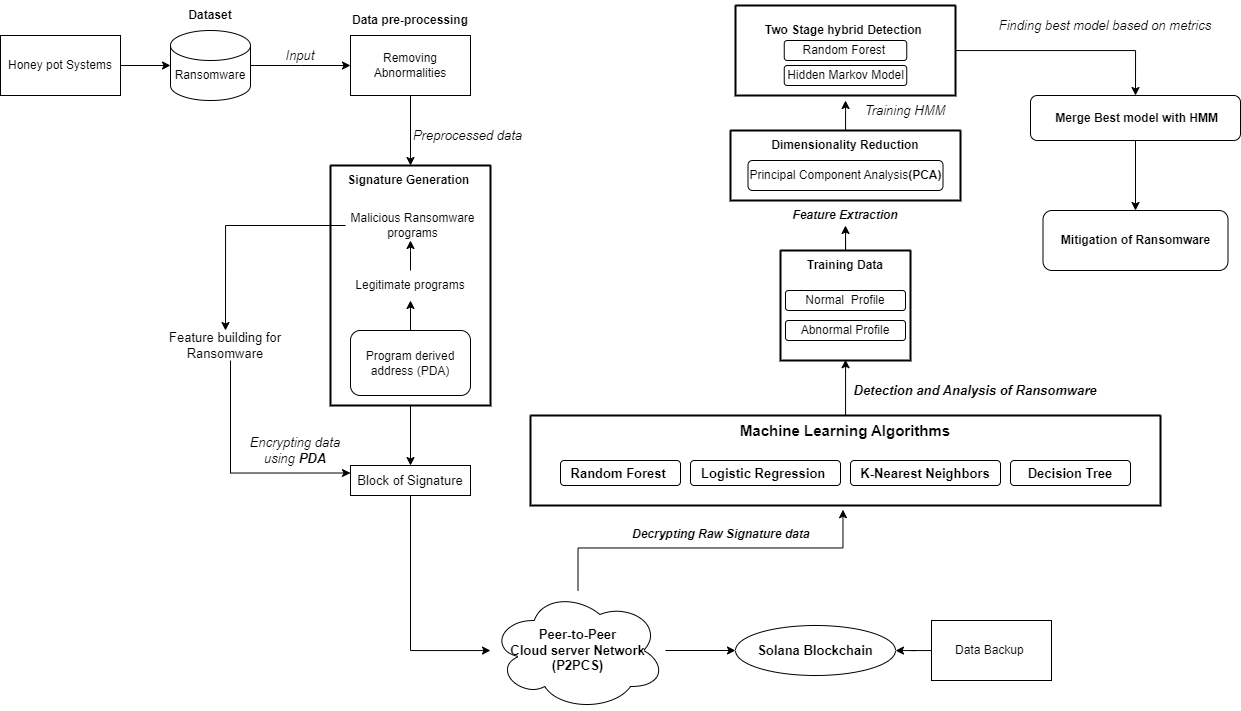

The diagram above was exported from draw.io. Its source (the exported page's mxGraphModel, read from the mxfile embedded in the PNG):
<mxGraphModel dx="2286" dy="721" grid="1" gridSize="10" guides="1" tooltips="1" connect="1" arrows="1" fold="1" page="1" pageScale="1" pageWidth="850" pageHeight="1100" math="0" shadow="0">
  <root>
    <mxCell id="0" />
    <mxCell id="1" parent="0" />
    <mxCell id="z1Lk01pZIXGAQ7Jdt4tj-8" value="" style="edgeStyle=orthogonalEdgeStyle;rounded=0;orthogonalLoop=1;jettySize=auto;html=1;" parent="1" source="z1Lk01pZIXGAQ7Jdt4tj-1" edge="1">
      <mxGeometry relative="1" as="geometry">
        <mxPoint x="320" y="135" as="targetPoint" />
      </mxGeometry>
    </mxCell>
    <mxCell id="z1Lk01pZIXGAQ7Jdt4tj-1" value="Ransomware" style="shape=cylinder3;whiteSpace=wrap;html=1;boundedLbl=1;backgroundOutline=1;size=15;verticalAlign=top;" parent="1" vertex="1">
      <mxGeometry x="140" y="100" width="80" height="70" as="geometry" />
    </mxCell>
    <mxCell id="z1Lk01pZIXGAQ7Jdt4tj-2" value="&lt;b&gt;Dataset&lt;/b&gt;" style="text;html=1;strokeColor=none;fillColor=none;align=center;verticalAlign=middle;whiteSpace=wrap;rounded=0;" parent="1" vertex="1">
      <mxGeometry x="150" y="70" width="60" height="30" as="geometry" />
    </mxCell>
    <mxCell id="z1Lk01pZIXGAQ7Jdt4tj-4" value="" style="edgeStyle=orthogonalEdgeStyle;rounded=0;orthogonalLoop=1;jettySize=auto;html=1;" parent="1" source="z1Lk01pZIXGAQ7Jdt4tj-3" target="z1Lk01pZIXGAQ7Jdt4tj-1" edge="1">
      <mxGeometry relative="1" as="geometry" />
    </mxCell>
    <mxCell id="z1Lk01pZIXGAQ7Jdt4tj-3" value="Honey pot Systems" style="rounded=0;whiteSpace=wrap;html=1;" parent="1" vertex="1">
      <mxGeometry x="-30" y="105" width="120" height="60" as="geometry" />
    </mxCell>
    <mxCell id="z1Lk01pZIXGAQ7Jdt4tj-11" value="Removing Abnormalities" style="rounded=0;whiteSpace=wrap;html=1;" parent="1" vertex="1">
      <mxGeometry x="320" y="105" width="120" height="60" as="geometry" />
    </mxCell>
    <mxCell id="z1Lk01pZIXGAQ7Jdt4tj-12" value="&lt;b&gt;Data pre-processing&lt;/b&gt;" style="text;html=1;strokeColor=none;fillColor=none;align=center;verticalAlign=middle;whiteSpace=wrap;rounded=0;" parent="1" vertex="1">
      <mxGeometry x="290" y="75" width="180" height="30" as="geometry" />
    </mxCell>
    <mxCell id="z1Lk01pZIXGAQ7Jdt4tj-13" value="&lt;font style=&quot;font-size: 13px;&quot;&gt;&lt;i&gt;Input&lt;/i&gt;&lt;/font&gt;" style="text;html=1;strokeColor=none;fillColor=none;align=center;verticalAlign=middle;whiteSpace=wrap;rounded=0;" parent="1" vertex="1">
      <mxGeometry x="240" y="110" width="60" height="30" as="geometry" />
    </mxCell>
    <mxCell id="z1Lk01pZIXGAQ7Jdt4tj-61" value="" style="edgeStyle=orthogonalEdgeStyle;rounded=0;orthogonalLoop=1;jettySize=auto;html=1;" parent="1" source="z1Lk01pZIXGAQ7Jdt4tj-14" target="z1Lk01pZIXGAQ7Jdt4tj-60" edge="1">
      <mxGeometry relative="1" as="geometry" />
    </mxCell>
    <mxCell id="z1Lk01pZIXGAQ7Jdt4tj-14" value="" style="swimlane;startSize=0;strokeWidth=2;" parent="1" vertex="1">
      <mxGeometry x="300" y="235" width="160" height="240" as="geometry" />
    </mxCell>
    <mxCell id="z1Lk01pZIXGAQ7Jdt4tj-24" value="Malicious Ransomware programs" style="text;html=1;align=center;verticalAlign=middle;whiteSpace=wrap;rounded=1;" parent="z1Lk01pZIXGAQ7Jdt4tj-14" vertex="1">
      <mxGeometry x="15" y="45" width="135" height="30" as="geometry" />
    </mxCell>
    <mxCell id="z1Lk01pZIXGAQ7Jdt4tj-58" value="" style="edgeStyle=orthogonalEdgeStyle;rounded=0;orthogonalLoop=1;jettySize=auto;html=1;" parent="z1Lk01pZIXGAQ7Jdt4tj-14" source="z1Lk01pZIXGAQ7Jdt4tj-25" edge="1">
      <mxGeometry relative="1" as="geometry">
        <mxPoint x="80" y="75" as="targetPoint" />
      </mxGeometry>
    </mxCell>
    <mxCell id="z1Lk01pZIXGAQ7Jdt4tj-25" value="Legitimate programs" style="text;html=1;align=center;verticalAlign=middle;whiteSpace=wrap;rounded=1;" parent="z1Lk01pZIXGAQ7Jdt4tj-14" vertex="1">
      <mxGeometry x="15" y="105" width="130" height="30" as="geometry" />
    </mxCell>
    <mxCell id="z1Lk01pZIXGAQ7Jdt4tj-30" value="" style="edgeStyle=orthogonalEdgeStyle;rounded=0;orthogonalLoop=1;jettySize=auto;html=1;" parent="z1Lk01pZIXGAQ7Jdt4tj-14" source="z1Lk01pZIXGAQ7Jdt4tj-29" target="z1Lk01pZIXGAQ7Jdt4tj-25" edge="1">
      <mxGeometry relative="1" as="geometry" />
    </mxCell>
    <mxCell id="z1Lk01pZIXGAQ7Jdt4tj-29" value="Program derived address (PDA)" style="rounded=1;whiteSpace=wrap;html=1;" parent="z1Lk01pZIXGAQ7Jdt4tj-14" vertex="1">
      <mxGeometry x="20" y="165" width="120" height="65" as="geometry" />
    </mxCell>
    <mxCell id="z1Lk01pZIXGAQ7Jdt4tj-18" value="&lt;b&gt;Signature Generation&amp;nbsp;&lt;/b&gt;" style="text;html=1;strokeColor=none;fillColor=none;align=center;verticalAlign=middle;whiteSpace=wrap;rounded=0;" parent="z1Lk01pZIXGAQ7Jdt4tj-14" vertex="1">
      <mxGeometry x="15" width="130" height="30" as="geometry" />
    </mxCell>
    <mxCell id="z1Lk01pZIXGAQ7Jdt4tj-21" style="edgeStyle=orthogonalEdgeStyle;rounded=0;orthogonalLoop=1;jettySize=auto;html=1;entryX=0.5;entryY=0;entryDx=0;entryDy=0;" parent="1" source="z1Lk01pZIXGAQ7Jdt4tj-11" target="z1Lk01pZIXGAQ7Jdt4tj-14" edge="1">
      <mxGeometry relative="1" as="geometry" />
    </mxCell>
    <mxCell id="z1Lk01pZIXGAQ7Jdt4tj-36" value="Machine Learning Algorithms" style="swimlane;startSize=0;verticalAlign=top;fontSize=15;fontFamily=Helvetica;strokeWidth=2;" parent="1" vertex="1">
      <mxGeometry x="500" y="485" width="630" height="90" as="geometry">
        <mxRectangle x="60" y="305" width="50" height="40" as="alternateBounds" />
      </mxGeometry>
    </mxCell>
    <mxCell id="z1Lk01pZIXGAQ7Jdt4tj-37" value="&lt;b&gt;&lt;font style=&quot;font-size: 13px;&quot;&gt;K-Nearest Neighbors&lt;/font&gt;&lt;/b&gt;" style="rounded=1;whiteSpace=wrap;html=1;fontFamily=Helvetica;" parent="z1Lk01pZIXGAQ7Jdt4tj-36" vertex="1">
      <mxGeometry x="320" y="45" width="150" height="25" as="geometry" />
    </mxCell>
    <mxCell id="z1Lk01pZIXGAQ7Jdt4tj-38" value="&lt;b&gt;&lt;font style=&quot;font-size: 13px;&quot;&gt;Decision Tree&lt;/font&gt;&lt;/b&gt;" style="rounded=1;whiteSpace=wrap;html=1;fontFamily=Helvetica;" parent="z1Lk01pZIXGAQ7Jdt4tj-36" vertex="1">
      <mxGeometry x="480" y="45" width="120" height="25" as="geometry" />
    </mxCell>
    <mxCell id="z1Lk01pZIXGAQ7Jdt4tj-39" value="&lt;font size=&quot;1&quot;&gt;&lt;b style=&quot;font-size: 13px;&quot;&gt;Random Forest&amp;nbsp;&lt;/b&gt;&lt;/font&gt;" style="rounded=1;whiteSpace=wrap;html=1;fontFamily=Helvetica;" parent="z1Lk01pZIXGAQ7Jdt4tj-36" vertex="1">
      <mxGeometry x="30" y="45" width="120" height="25" as="geometry" />
    </mxCell>
    <mxCell id="z1Lk01pZIXGAQ7Jdt4tj-40" value="&lt;font size=&quot;1&quot; style=&quot;&quot;&gt;&lt;b style=&quot;font-size: 13px;&quot;&gt;Logistic Regression&amp;nbsp;&lt;/b&gt;&lt;/font&gt;" style="rounded=1;whiteSpace=wrap;html=1;fontFamily=Helvetica;" parent="z1Lk01pZIXGAQ7Jdt4tj-36" vertex="1">
      <mxGeometry x="160" y="45" width="150" height="25" as="geometry" />
    </mxCell>
    <mxCell id="z1Lk01pZIXGAQ7Jdt4tj-76" value="" style="edgeStyle=orthogonalEdgeStyle;rounded=0;orthogonalLoop=1;jettySize=auto;html=1;entryX=0.496;entryY=1.047;entryDx=0;entryDy=0;entryPerimeter=0;" parent="1" source="z1Lk01pZIXGAQ7Jdt4tj-49" target="z1Lk01pZIXGAQ7Jdt4tj-36" edge="1">
      <mxGeometry relative="1" as="geometry">
        <mxPoint x="710" y="720" as="targetPoint" />
      </mxGeometry>
    </mxCell>
    <mxCell id="6BhKpxkIRzTsFHJmxmME-2" style="edgeStyle=orthogonalEdgeStyle;rounded=0;orthogonalLoop=1;jettySize=auto;html=1;entryX=0;entryY=0.5;entryDx=0;entryDy=0;" parent="1" source="z1Lk01pZIXGAQ7Jdt4tj-49" target="6BhKpxkIRzTsFHJmxmME-1" edge="1">
      <mxGeometry relative="1" as="geometry" />
    </mxCell>
    <mxCell id="z1Lk01pZIXGAQ7Jdt4tj-49" value="&lt;b style=&quot;font-size: 13px;&quot;&gt;&lt;font style=&quot;font-size: 13px;&quot;&gt;Peer-to-Peer&lt;br&gt;Cloud server Network&lt;br&gt;(P2PCS)&lt;/font&gt;&lt;/b&gt;" style="ellipse;shape=cloud;whiteSpace=wrap;html=1;" parent="1" vertex="1">
      <mxGeometry x="460" y="660" width="175" height="120" as="geometry" />
    </mxCell>
    <mxCell id="z1Lk01pZIXGAQ7Jdt4tj-68" style="edgeStyle=orthogonalEdgeStyle;rounded=0;orthogonalLoop=1;jettySize=auto;html=1;entryX=0;entryY=0.25;entryDx=0;entryDy=0;" parent="1" source="z1Lk01pZIXGAQ7Jdt4tj-55" target="z1Lk01pZIXGAQ7Jdt4tj-60" edge="1">
      <mxGeometry relative="1" as="geometry">
        <mxPoint x="205" y="580" as="targetPoint" />
        <Array as="points">
          <mxPoint x="200" y="543" />
        </Array>
      </mxGeometry>
    </mxCell>
    <mxCell id="z1Lk01pZIXGAQ7Jdt4tj-55" value="&lt;font style=&quot;font-size: 13px;&quot;&gt;Feature building for Ransomware&lt;/font&gt;" style="text;html=1;align=center;verticalAlign=middle;whiteSpace=wrap;rounded=0;" parent="1" vertex="1">
      <mxGeometry x="130" y="400" width="130" height="30" as="geometry" />
    </mxCell>
    <mxCell id="z1Lk01pZIXGAQ7Jdt4tj-57" value="&lt;font style=&quot;font-size: 13px;&quot;&gt;&lt;i&gt;Preprocessed data&lt;/i&gt;&lt;/font&gt;" style="text;html=1;strokeColor=none;fillColor=none;align=center;verticalAlign=middle;whiteSpace=wrap;rounded=0;" parent="1" vertex="1">
      <mxGeometry x="380" y="190" width="115" height="30" as="geometry" />
    </mxCell>
    <mxCell id="z1Lk01pZIXGAQ7Jdt4tj-60" value="&lt;font style=&quot;font-size: 13px;&quot;&gt;Block of Signature&lt;/font&gt;" style="rounded=0;whiteSpace=wrap;html=1;" parent="1" vertex="1">
      <mxGeometry x="320" y="535" width="120" height="30" as="geometry" />
    </mxCell>
    <mxCell id="z1Lk01pZIXGAQ7Jdt4tj-67" style="edgeStyle=orthogonalEdgeStyle;rounded=0;orthogonalLoop=1;jettySize=auto;html=1;entryX=0.5;entryY=0;entryDx=0;entryDy=0;" parent="1" source="z1Lk01pZIXGAQ7Jdt4tj-24" target="z1Lk01pZIXGAQ7Jdt4tj-55" edge="1">
      <mxGeometry relative="1" as="geometry" />
    </mxCell>
    <mxCell id="z1Lk01pZIXGAQ7Jdt4tj-71" value="&lt;font style=&quot;font-size: 13px;&quot;&gt;&lt;i&gt;Encrypting data using &lt;b&gt;PDA&lt;/b&gt;&lt;/i&gt;&lt;/font&gt;" style="text;html=1;strokeColor=none;fillColor=none;align=center;verticalAlign=middle;whiteSpace=wrap;rounded=0;" parent="1" vertex="1">
      <mxGeometry x="210" y="505" width="110" height="30" as="geometry" />
    </mxCell>
    <mxCell id="z1Lk01pZIXGAQ7Jdt4tj-74" style="edgeStyle=orthogonalEdgeStyle;rounded=0;orthogonalLoop=1;jettySize=auto;html=1;" parent="1" source="z1Lk01pZIXGAQ7Jdt4tj-60" target="z1Lk01pZIXGAQ7Jdt4tj-49" edge="1">
      <mxGeometry relative="1" as="geometry">
        <mxPoint x="440" y="720" as="targetPoint" />
        <Array as="points">
          <mxPoint x="380" y="720" />
        </Array>
      </mxGeometry>
    </mxCell>
    <mxCell id="z1Lk01pZIXGAQ7Jdt4tj-78" value="&lt;i&gt;&lt;b&gt;Decrypting Raw Signature  data&lt;/b&gt;&lt;/i&gt;" style="text;whiteSpace=wrap;html=1;" parent="1" vertex="1">
      <mxGeometry x="600" y="590" width="200" height="40" as="geometry" />
    </mxCell>
    <mxCell id="z1Lk01pZIXGAQ7Jdt4tj-82" style="edgeStyle=orthogonalEdgeStyle;rounded=0;orthogonalLoop=1;jettySize=auto;html=1;entryX=0.417;entryY=0.996;entryDx=0;entryDy=0;entryPerimeter=0;" parent="1" source="z1Lk01pZIXGAQ7Jdt4tj-36" edge="1">
      <mxGeometry relative="1" as="geometry">
        <mxPoint x="815.06" y="429.20000000000005" as="targetPoint" />
      </mxGeometry>
    </mxCell>
    <mxCell id="z1Lk01pZIXGAQ7Jdt4tj-83" value="" style="swimlane;startSize=0;strokeWidth=2;" parent="1" vertex="1">
      <mxGeometry x="750" y="320" width="130" height="110" as="geometry" />
    </mxCell>
    <mxCell id="z1Lk01pZIXGAQ7Jdt4tj-84" value="&lt;b&gt;Training Data&lt;/b&gt;" style="text;html=1;strokeColor=none;fillColor=none;align=center;verticalAlign=middle;whiteSpace=wrap;rounded=0;" parent="z1Lk01pZIXGAQ7Jdt4tj-83" vertex="1">
      <mxGeometry x="15" width="100" height="30" as="geometry" />
    </mxCell>
    <mxCell id="z1Lk01pZIXGAQ7Jdt4tj-86" value="Normal&amp;nbsp; Profile" style="rounded=1;whiteSpace=wrap;html=1;" parent="z1Lk01pZIXGAQ7Jdt4tj-83" vertex="1">
      <mxGeometry x="5" y="40" width="120" height="20" as="geometry" />
    </mxCell>
    <mxCell id="z1Lk01pZIXGAQ7Jdt4tj-87" value="Abnormal Profile" style="rounded=1;whiteSpace=wrap;html=1;" parent="z1Lk01pZIXGAQ7Jdt4tj-83" vertex="1">
      <mxGeometry x="5" y="70" width="120" height="20" as="geometry" />
    </mxCell>
    <mxCell id="z1Lk01pZIXGAQ7Jdt4tj-85" value="Finding best model based on metrics" style="text;html=1;strokeColor=none;fillColor=none;align=center;verticalAlign=middle;whiteSpace=wrap;rounded=0;fontStyle=2;fontSize=13;" parent="1" vertex="1">
      <mxGeometry x="960" y="80" width="230" height="30" as="geometry" />
    </mxCell>
    <mxCell id="z1Lk01pZIXGAQ7Jdt4tj-89" value="" style="edgeStyle=orthogonalEdgeStyle;rounded=0;orthogonalLoop=1;jettySize=auto;html=1;" parent="1" source="z1Lk01pZIXGAQ7Jdt4tj-94" edge="1">
      <mxGeometry relative="1" as="geometry">
        <mxPoint x="814.9565217391305" y="295" as="targetPoint" />
      </mxGeometry>
    </mxCell>
    <mxCell id="z1Lk01pZIXGAQ7Jdt4tj-91" value="" style="swimlane;startSize=0;strokeWidth=2;" parent="1" vertex="1">
      <mxGeometry x="700" y="200" width="230" height="70" as="geometry" />
    </mxCell>
    <mxCell id="z1Lk01pZIXGAQ7Jdt4tj-93" value="Principal Component Analysis&lt;b&gt;(PCA)&lt;/b&gt;" style="rounded=1;whiteSpace=wrap;html=1;" parent="z1Lk01pZIXGAQ7Jdt4tj-91" vertex="1">
      <mxGeometry x="17.5" y="30" width="195" height="30" as="geometry" />
    </mxCell>
    <mxCell id="z1Lk01pZIXGAQ7Jdt4tj-92" value="&lt;b&gt;Dimensionality Reduction&lt;/b&gt;" style="text;html=1;strokeColor=none;fillColor=none;align=center;verticalAlign=middle;whiteSpace=wrap;rounded=0;" parent="z1Lk01pZIXGAQ7Jdt4tj-91" vertex="1">
      <mxGeometry x="20" width="190" height="30" as="geometry" />
    </mxCell>
    <mxCell id="z1Lk01pZIXGAQ7Jdt4tj-94" value="&lt;b&gt;&lt;i&gt;Feature Extraction&lt;/i&gt;&lt;/b&gt;" style="text;html=1;strokeColor=none;fillColor=none;align=center;verticalAlign=middle;whiteSpace=wrap;rounded=0;" parent="1" vertex="1">
      <mxGeometry x="725" y="270" width="180" height="30" as="geometry" />
    </mxCell>
    <mxCell id="lpkXavNxzxCKBpciLbNf-14" style="edgeStyle=orthogonalEdgeStyle;rounded=0;orthogonalLoop=1;jettySize=auto;html=1;entryX=0.5;entryY=0;entryDx=0;entryDy=0;" parent="1" source="lpkXavNxzxCKBpciLbNf-2" target="lpkXavNxzxCKBpciLbNf-9" edge="1">
      <mxGeometry relative="1" as="geometry" />
    </mxCell>
    <mxCell id="lpkXavNxzxCKBpciLbNf-2" value="" style="swimlane;startSize=0;strokeWidth=2;" parent="1" vertex="1">
      <mxGeometry x="705" y="75" width="220" height="90" as="geometry" />
    </mxCell>
    <mxCell id="lpkXavNxzxCKBpciLbNf-3" value="&lt;b&gt;Two Stage hybrid Detection&amp;nbsp;&lt;/b&gt;" style="text;html=1;strokeColor=none;fillColor=none;align=center;verticalAlign=middle;whiteSpace=wrap;rounded=0;strokeWidth=3;" parent="lpkXavNxzxCKBpciLbNf-2" vertex="1">
      <mxGeometry x="5" y="20" width="210" height="10" as="geometry" />
    </mxCell>
    <mxCell id="lpkXavNxzxCKBpciLbNf-1" value="Random Forest&amp;nbsp;" style="rounded=1;whiteSpace=wrap;html=1;" parent="lpkXavNxzxCKBpciLbNf-2" vertex="1">
      <mxGeometry x="48.75" y="35" width="122.5" height="20" as="geometry" />
    </mxCell>
    <mxCell id="lpkXavNxzxCKBpciLbNf-5" value="Hidden Markov Model" style="rounded=1;whiteSpace=wrap;html=1;" parent="lpkXavNxzxCKBpciLbNf-2" vertex="1">
      <mxGeometry x="48.75" y="60" width="122.5" height="20" as="geometry" />
    </mxCell>
    <mxCell id="lpkXavNxzxCKBpciLbNf-7" value="" style="edgeStyle=orthogonalEdgeStyle;rounded=0;orthogonalLoop=1;jettySize=auto;html=1;" parent="1" source="z1Lk01pZIXGAQ7Jdt4tj-92" edge="1">
      <mxGeometry relative="1" as="geometry">
        <mxPoint x="815" y="170" as="targetPoint" />
      </mxGeometry>
    </mxCell>
    <mxCell id="lpkXavNxzxCKBpciLbNf-8" value="&lt;i&gt;&lt;font style=&quot;font-size: 13px;&quot;&gt;Training HMM&lt;/font&gt;&lt;/i&gt;" style="text;html=1;strokeColor=none;fillColor=none;align=center;verticalAlign=middle;whiteSpace=wrap;rounded=0;" parent="1" vertex="1">
      <mxGeometry x="825" y="165" width="100" height="30" as="geometry" />
    </mxCell>
    <mxCell id="6BhKpxkIRzTsFHJmxmME-6" value="" style="edgeStyle=orthogonalEdgeStyle;rounded=0;orthogonalLoop=1;jettySize=auto;html=1;" parent="1" source="lpkXavNxzxCKBpciLbNf-9" target="6BhKpxkIRzTsFHJmxmME-5" edge="1">
      <mxGeometry relative="1" as="geometry" />
    </mxCell>
    <mxCell id="lpkXavNxzxCKBpciLbNf-9" value="&lt;b&gt;&amp;nbsp;Merge Best model with HMM&lt;/b&gt;" style="rounded=1;whiteSpace=wrap;html=1;" parent="1" vertex="1">
      <mxGeometry x="1000" y="165" width="210" height="45" as="geometry" />
    </mxCell>
    <mxCell id="6BhKpxkIRzTsFHJmxmME-1" value="&lt;b&gt;&lt;font style=&quot;font-size: 13px;&quot;&gt;Solana Blockchain&lt;/font&gt;&lt;/b&gt;" style="ellipse;whiteSpace=wrap;html=1;" parent="1" vertex="1">
      <mxGeometry x="705" y="695" width="160" height="50" as="geometry" />
    </mxCell>
    <mxCell id="6BhKpxkIRzTsFHJmxmME-4" value="" style="edgeStyle=orthogonalEdgeStyle;rounded=0;orthogonalLoop=1;jettySize=auto;html=1;" parent="1" source="6BhKpxkIRzTsFHJmxmME-3" target="6BhKpxkIRzTsFHJmxmME-1" edge="1">
      <mxGeometry relative="1" as="geometry" />
    </mxCell>
    <mxCell id="6BhKpxkIRzTsFHJmxmME-3" value="Data Backup&amp;nbsp;" style="rounded=0;whiteSpace=wrap;html=1;" parent="1" vertex="1">
      <mxGeometry x="901" y="690" width="120" height="60" as="geometry" />
    </mxCell>
    <mxCell id="6BhKpxkIRzTsFHJmxmME-5" value="&lt;b&gt;Mitigation of Ransomware&lt;/b&gt;" style="rounded=1;whiteSpace=wrap;html=1;" parent="1" vertex="1">
      <mxGeometry x="1012.5" y="280" width="185" height="60" as="geometry" />
    </mxCell>
    <mxCell id="6BhKpxkIRzTsFHJmxmME-8" value="&lt;i&gt;&lt;font style=&quot;font-size: 13px;&quot;&gt;&lt;b&gt;Detection and Analysis of Ransomware&lt;/b&gt;&lt;/font&gt;&lt;/i&gt;" style="text;html=1;strokeColor=none;fillColor=none;align=center;verticalAlign=middle;whiteSpace=wrap;rounded=0;" parent="1" vertex="1">
      <mxGeometry x="820" y="445" width="250" height="30" as="geometry" />
    </mxCell>
  </root>
</mxGraphModel>